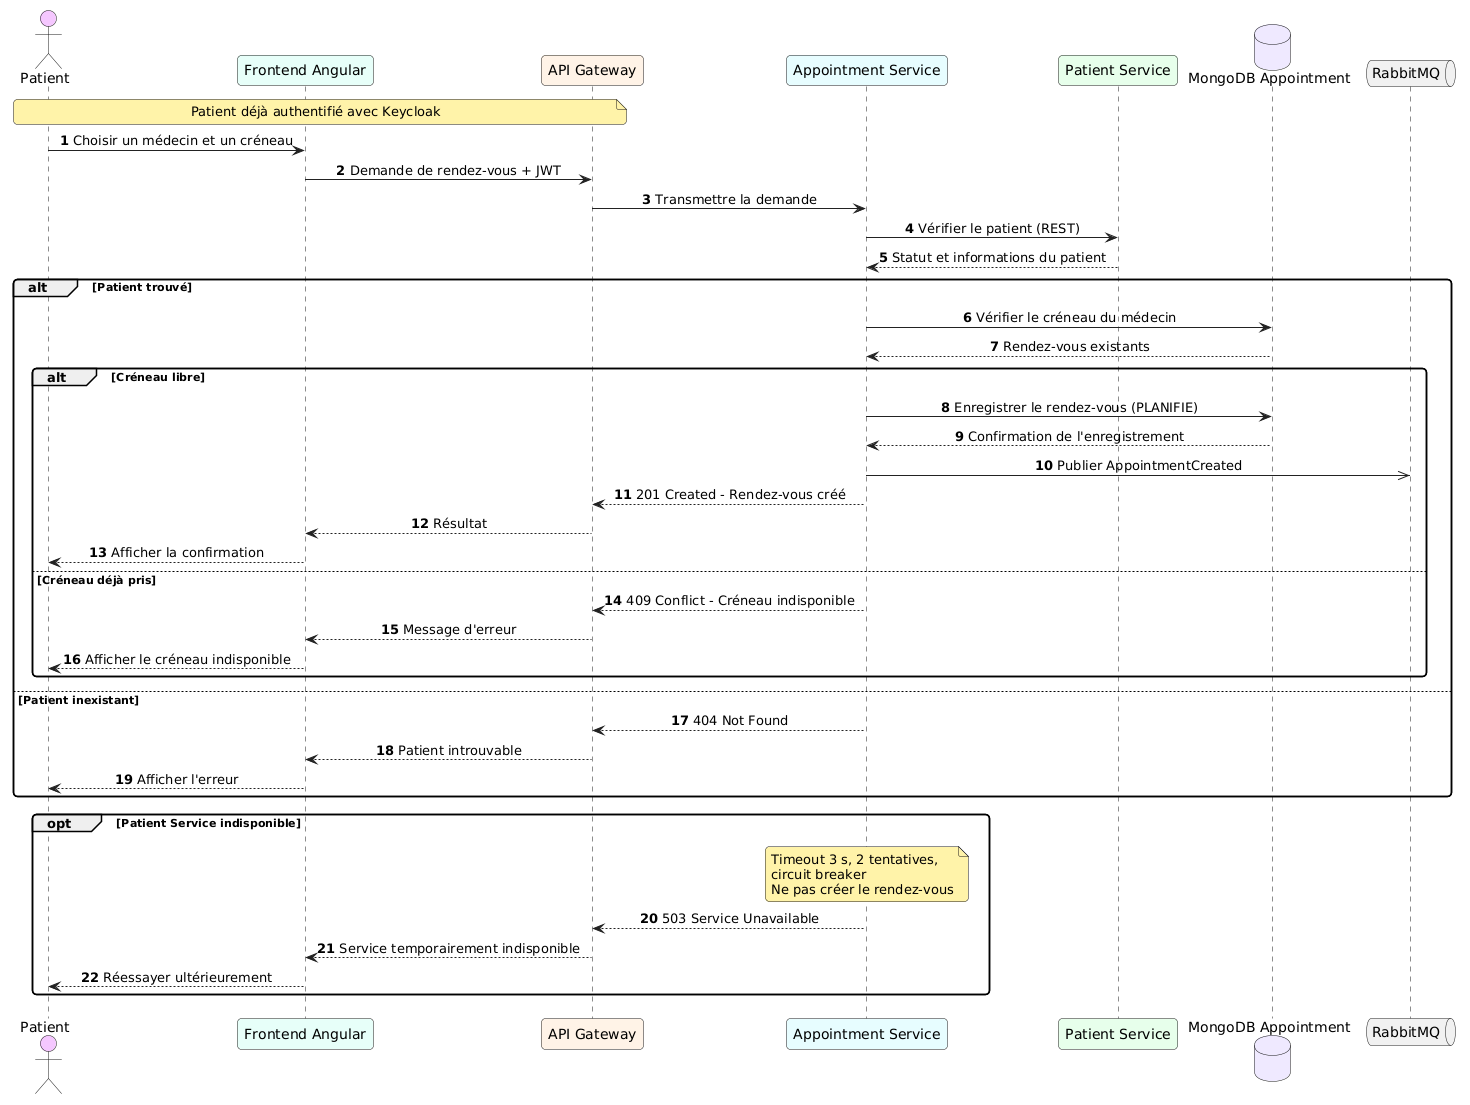

The diagram above was rendered by PlantUML. Its source (embedded in the PNG):
@startuml
skinparam shadowing false
skinparam roundCorner 8
skinparam sequenceMessageAlign center
skinparam ArrowColor #222222
autonumber

actor "Patient" as P #F5C6FF
participant "Frontend Angular" as FE #E6FFF8
participant "API Gateway" as GW #FFF3E6
participant "Appointment Service" as AS #E6FDFF
participant "Patient Service" as PS #E6FFEA
database "MongoDB Appointment" as DB #EEE9FF
queue "RabbitMQ" as MQ #F0F0F0

note over P, GW #FFF2A8 : Patient déjà authentifié avec Keycloak

P -> FE : Choisir un médecin et un créneau
FE -> GW : Demande de rendez-vous + JWT
GW -> AS : Transmettre la demande
AS -> PS : Vérifier le patient (REST)
PS --> AS : Statut et informations du patient

alt Patient trouvé
  AS -> DB : Vérifier le créneau du médecin
  DB --> AS : Rendez-vous existants

  alt Créneau libre
    AS -> DB : Enregistrer le rendez-vous (PLANIFIE)
    DB --> AS : Confirmation de l'enregistrement
    AS ->> MQ : Publier AppointmentCreated
    AS --> GW : 201 Created - Rendez-vous créé
    GW --> FE : Résultat
    FE --> P : Afficher la confirmation
  else Créneau déjà pris
    AS --> GW : 409 Conflict - Créneau indisponible
    GW --> FE : Message d'erreur
    FE --> P : Afficher le créneau indisponible
  end

else Patient inexistant
  AS --> GW : 404 Not Found
  GW --> FE : Patient introuvable
  FE --> P : Afficher l'erreur
end

opt Patient Service indisponible
  note over AS #FFF2A8 : Timeout 3 s, 2 tentatives,\ncircuit breaker\nNe pas créer le rendez-vous
  AS --> GW : 503 Service Unavailable
  GW --> FE : Service temporairement indisponible
  FE --> P : Réessayer ultérieurement
end
@enduml